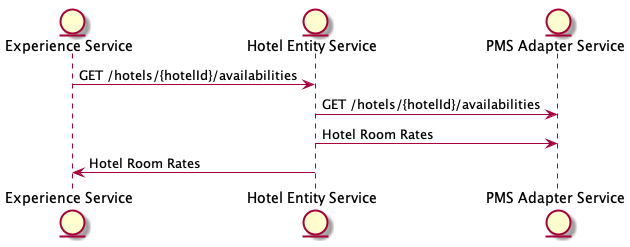

The diagram above was rendered by PlantUML. Its source (embedded in the PNG):
@startuml
entity "Experience Service" as A
entity "Hotel Entity Service" as AES
entity "PMS Adapter Service" as PMS

A -> AES: GET /hotels/{hotelId}/availabilities
AES -> PMS: GET /hotels/{hotelId}/availabilities
PMS <- AES: Hotel Room Rates
A <- AES: Hotel Room Rates
@enduml